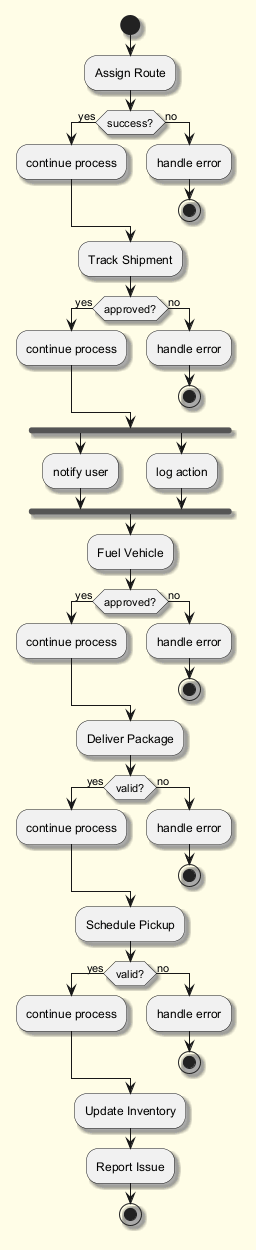

The diagram above was rendered by PlantUML. Its source (embedded in the PNG):
@startuml
skinparam backgroundColor #FFFDE7
skinparam classBackgroundColor #FFF9C4
skinparam classBorderColor #F57F17
skinparam shadowing true
start
:Assign Route;
if (success?) then (yes)
:continue process;
else (no)
:handle error;
stop
endif
:Track Shipment;
if (approved?) then (yes)
:continue process;
else (no)
:handle error;
stop
endif
fork
:notify user;
fork again
:log action;
end fork
:Fuel Vehicle;
if (approved?) then (yes)
:continue process;
else (no)
:handle error;
stop
endif
:Deliver Package;
if (valid?) then (yes)
:continue process;
else (no)
:handle error;
stop
endif
:Schedule Pickup;
if (valid?) then (yes)
:continue process;
else (no)
:handle error;
stop
endif
:Update Inventory;
:Report Issue;
stop
@enduml